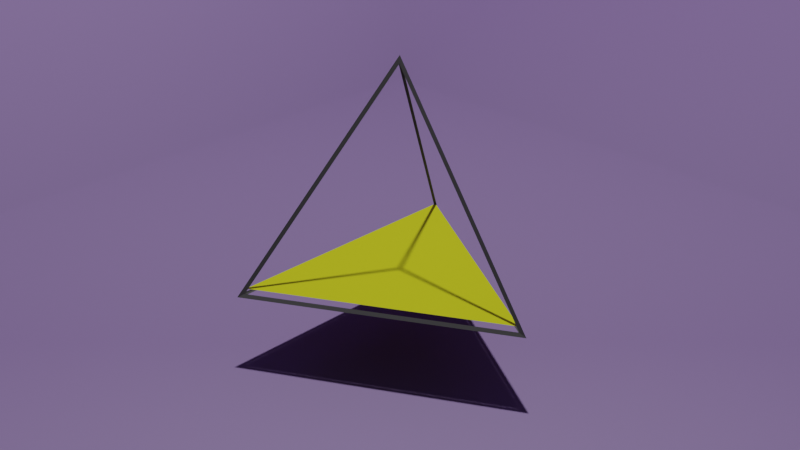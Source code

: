 # Source: Tetrah_cross.blend  (saved by Blender 2.83.19; exported with 4.5.12 LTS)
import bpy
from mathutils import Matrix  # noqa: F401  (used for matrix-valued properties, if any)

bpy.ops.wm.read_factory_settings(use_empty=True)
scene = bpy.context.scene
scene.name = 'Scene'

# ---- collections
col_collection = bpy.data.collections.new('Collection'); scene.collection.children.link(col_collection)
col_bg = bpy.data.collections.new('BG'); col_collection.children.link(col_bg)
col_sudio = bpy.data.collections.new('Sudio'); col_collection.children.link(col_sudio)

# ---- materials (node trees are filled in below, after node groups)
mat_tetch = bpy.data.materials.new('tetch')
mat_cross = bpy.data.materials.new('cross')
mat_bgt = bpy.data.materials.new('BGT')

# ---- material node trees
mat_tetch.use_nodes = True; mat_tetch.node_tree.nodes.clear()
_N = mat_tetch.node_tree.nodes; _L = mat_tetch.node_tree.links
n0 = _N.new('ShaderNodeOutputMaterial'); n0.name = 'Material Output'; n0.location = (300, 300)
n1 = _N.new('ShaderNodeBsdfAnisotropic'); n1.name = 'Glossy BSDF'; n1.location = (20, 296)
n1.distribution = 'GGX'
n1.inputs[0].default_value = (0.2529, 0.2529, 0.2529, 1.0)
n1.inputs[1].default_value = 1.0
_L.new(n1.outputs[0], n0.inputs[0])
n0.is_active_output = True
mat_cross.use_nodes = True; mat_cross.node_tree.nodes.clear()
_N = mat_cross.node_tree.nodes; _L = mat_cross.node_tree.links
n0 = _N.new('ShaderNodeBsdfPrincipled'); n0.name = 'Principled BSDF'; n0.location = (10, 300)
n0.distribution = 'GGX'
n0.subsurface_method = 'BURLEY'
n0.inputs[0].default_value = (0.7526, 0.8, 0.01293, 1.0)
n0.inputs[1].default_value = 0.5045
n0.inputs[2].default_value = 1.0
n0.inputs[3].default_value = 1.45
n0.inputs[27].default_value = (0.0, 0.0, 0.0, 1.0)
n0.inputs[28].default_value = 1.0
n1 = _N.new('ShaderNodeOutputMaterial'); n1.name = 'Material Output'; n1.location = (300, 300)
_L.new(n0.outputs[0], n1.inputs[0])
n1.is_active_output = True
mat_bgt.use_nodes = True; mat_bgt.node_tree.nodes.clear()
_N = mat_bgt.node_tree.nodes; _L = mat_bgt.node_tree.links
n0 = _N.new('ShaderNodeBsdfPrincipled'); n0.name = 'Principled BSDF'; n0.location = (-7, 292)
n0.distribution = 'GGX'
n0.subsurface_method = 'BURLEY'
n0.inputs[0].default_value = (0.1711, 0.08338, 0.3088, 1.0)
n0.inputs[3].default_value = 1.45
n0.inputs[27].default_value = (0.0, 0.0, 0.0, 1.0)
n0.inputs[28].default_value = 1.0
n1 = _N.new('ShaderNodeOutputMaterial'); n1.name = 'Material Output'; n1.location = (283, 292)
_L.new(n0.outputs[0], n1.inputs[0])
n1.is_active_output = True

# ---- world
world_world = bpy.data.worlds.new('World'); scene.world = world_world
world_world.use_nodes = True; world_world.node_tree.nodes.clear()
_N = world_world.node_tree.nodes; _L = world_world.node_tree.links
n0 = _N.new('ShaderNodeOutputWorld'); n0.name = 'World Output'; n0.location = (300, 300)
n1 = _N.new('ShaderNodeBackground'); n1.name = 'Background'; n1.location = (10, 300)
n1.inputs[0].default_value = (0.05088, 0.05088, 0.05088, 1.0)
_L.new(n1.outputs[0], n0.inputs[0])
n0.is_active_output = True
world_world.color = (0.05088, 0.05088, 0.05088)
world_world.use_sun_shadow = False
world_world.sun_shadow_jitter_overblur = 0.0

# ---- cameras
cam_camera = bpy.data.cameras.new('Camera')
cam_camera.clip_end = 100.0
cam_camera.ortho_scale = 7.314

# ---- lights
light_light = bpy.data.lights.new('Light', 'POINT')
light_light.transmission_factor = 0.0
light_light.energy = 1000.0
light_light.shadow_soft_size = 0.1
light_light.shadow_maximum_resolution = 0.006
light_light.use_absolute_resolution = True

# ---- meshes
me_cube_002 = bpy.data.meshes.new('Cube.002')
me_cube_002.from_pydata([(0.0, 0.0, 0.8165), (-0.5, -0.2887, 0.0), (0.5, -0.2887, 0.0), (0.0, 0.5774, 0.0)], [], [(3, 0, 1), (1, 0, 2), (2, 3, 1), (3, 2, 0)])
me_cube_002.materials.append(mat_tetch)
me_cube_002.use_remesh_preserve_volume = False
me_cube_002.use_remesh_preserve_attributes = False
me_cube_002.use_mirror_vertex_groups = False
me_cube_002.update()
me_plane = bpy.data.meshes.new('Plane')
me_plane.from_pydata([(-0.5, -0.2887, 0.0), (0.0, 0.5774, 0.0), (0.5, -0.2887, 0.0)], [], [(0, 2, 1)])
_uv = me_plane.uv_layers.new(name='UVMap')
_uv.uv.foreach_set('vector', [0.0, 0.0, 1.0, 1.0, 0.0, 1.0])
me_plane.materials.append(mat_cross)
me_plane.use_remesh_fix_poles = True
me_plane.use_remesh_preserve_attributes = False
me_plane.use_mirror_vertex_groups = False
me_plane.update()
me_cube_001 = bpy.data.meshes.new('Cube.001')
me_cube_001.from_pydata([(-1.0, -1.0, -1.0), (-1.0, -1.0, 1.0), (-1.0, 1.0, -1.0), (-1.0, 1.0, 1.0), (1.0, -1.0, -1.0), (1.0, -1.0, 1.0), (1.0, 1.0, -1.0)], [], [(0, 1, 3, 2), (4, 5, 1, 0), (2, 6, 4, 0)])
me_cube_001.polygons.foreach_set('use_smooth', [True] * 3)
_uv = me_cube_001.uv_layers.new(name='UVMap')
_uv.uv.foreach_set('vector', [0.375, 0.0, 0.625, 0.0, 0.625, 0.25, 0.375, 0.25, 0.375, 0.75, 0.625, 0.75, 0.625, 1.0, 0.375, 1.0, 0.125, 0.5, 0.375, 0.5, 0.375, 0.75, 0.125, 0.75])
me_cube_001.materials.append(mat_bgt)
me_cube_001.use_remesh_fix_poles = True
me_cube_001.use_remesh_preserve_attributes = False
me_cube_001.use_mirror_vertex_groups = False
me_cube_001.update()

# ---- objects
ob_tectchra_001 = bpy.data.objects.new('Tectchra.001', me_cube_002)
ob_cs = bpy.data.objects.new('CS', me_plane)
ob_cube = bpy.data.objects.new('Cube', me_cube_001)
ob_camera = bpy.data.objects.new('Camera', cam_camera)
ob_light = bpy.data.objects.new('Light', light_light)

# ---- transforms, parenting, visibility, modifiers, constraints
ob_tectchra_001.location = (0.0001717, 0.0001275, -0.004125)
ob_tectchra_001.rotation_euler = (0.0, 0.0, 2.094)
ob_tectchra_001.scale = (1.013, 1.013, 1.013)
ob_tectchra_001.lock_rotations_4d = False
ob_tectchra_001.empty_display_type = 'ARROWS'
ob_tectchra_001.lineart.crease_threshold = 0.0
_m = ob_tectchra_001.modifiers.new('Wireframe', 'WIREFRAME')
ob_cs.location = (0.0, 0.0, 0.02286)
ob_cs.scale = (0.972, 0.972, 0.972)
ob_cs.lineart.crease_threshold = 0.0
ob_cube.location = (0.0, 0.0, 1.799)
ob_cube.scale = (2.098, 2.098, 2.098)
ob_cube.lineart.crease_threshold = 0.0
ob_camera.location = (2.5, 2.5, 2.0)
ob_camera.rotation_euler = (1.1, 0.0, 2.356)
ob_camera.lock_rotations_4d = False
ob_camera.empty_display_type = 'ARROWS'
ob_camera.color = (0.0, 0.0, 0.0, 0.0)
ob_camera.display_type = 'WIRE'
ob_camera.lineart.crease_threshold = 0.0
ob_light.location = (0.0, 0.0, 5.904)
ob_light.rotation_euler = (0.6503, 0.05522, 1.866)
ob_light.lock_rotations_4d = False
ob_light.empty_display_type = 'ARROWS'
ob_light.color = (0.0, 0.0, 0.0, 0.0)
ob_light.lineart.crease_threshold = 0.0

# ---- collection membership
col_collection.objects.link(ob_tectchra_001)
col_collection.objects.link(ob_cs)
col_bg.objects.link(ob_cube)
col_sudio.objects.link(ob_camera)
col_sudio.objects.link(ob_light)

# ---- scene / render settings (as saved in the file)
scene.camera = ob_camera
scene.frame_start = 0; scene.frame_end = 120; scene.frame_set(15)
scene.render.engine = 'CYCLES'
scene.render.image_settings.file_format = 'FFMPEG'
scene.render.image_settings.color_mode = 'RGB'
scene.render.image_settings.quality = 94
scene.cycles.use_denoising = False
scene.cycles.samples = 128
scene.cycles.sampling_pattern = 'TABULATED_SOBOL'
scene.cycles.use_adaptive_sampling = False
scene.cycles.use_light_tree = False
scene.view_settings.view_transform = 'Filmic'
bpy.context.view_layer.update()
